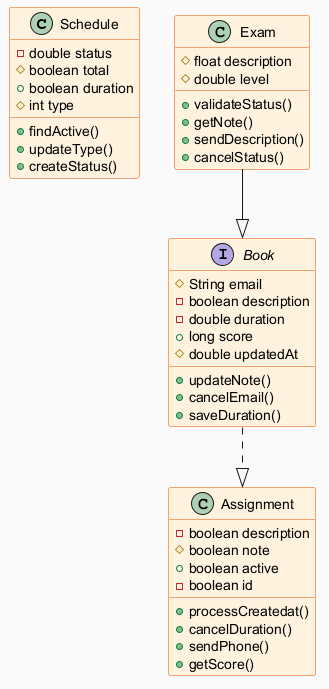

The diagram above was rendered by PlantUML. Its source (embedded in the PNG):
@startuml
skinparam backgroundColor #FAFAFA
skinparam classBackgroundColor #FFF3E0
skinparam classBorderColor #E65100
class Schedule {
  -double status
  #boolean total
  +boolean duration
  #int type
  +findActive()
  +updateType()
  +createStatus()
}
class Exam {
  #float description
  #double level
  +validateStatus()
  +getNote()
  +sendDescription()
  +cancelStatus()
}
interface Book {
  #String email
  -boolean description
  -double duration
  +long score
  #double updatedAt
  +updateNote()
  +cancelEmail()
  +saveDuration()
}
class Assignment {
  -boolean description
  #boolean note
  +boolean active
  -boolean id
  +processCreatedat()
  +cancelDuration()
  +sendPhone()
  +getScore()
}
Exam --|> Book
Book ..|> Assignment
@enduml